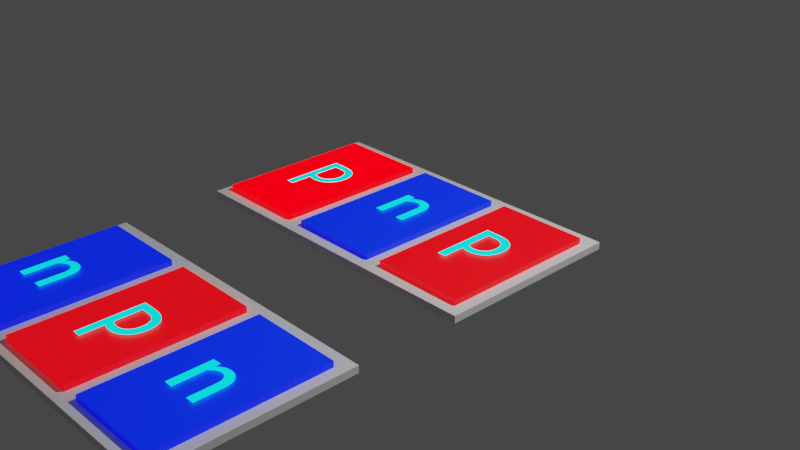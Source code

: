 # Source: Transistors_PNP_NPN.blend  (saved by Blender 3.6.11; exported with 4.5.12 LTS)
import bpy
from mathutils import Matrix  # noqa: F401  (used for matrix-valued properties, if any)

bpy.ops.wm.read_factory_settings(use_empty=True)
scene = bpy.context.scene
scene.name = 'Scene'

# ---- collections
col_collection = bpy.data.collections.new('Collection'); scene.collection.children.link(col_collection)

# ---- materials (node trees are filled in below, after node groups)
mat_ntypedoping = bpy.data.materials.new('nTypeDoping')
mat_ntypedoping.use_transparent_shadow = False
mat_ptypedoping = bpy.data.materials.new('pTypeDoping')
mat_ptypedoping.use_transparent_shadow = False
mat_text = bpy.data.materials.new('Text')
mat_text.use_transparent_shadow = False
mat_text_001 = bpy.data.materials.new('Text.001')
mat_text_001.use_transparent_shadow = False
mat_text_002 = bpy.data.materials.new('Text.002')
mat_text_002.use_transparent_shadow = False
mat_text_003 = bpy.data.materials.new('Text.003')
mat_text_003.use_transparent_shadow = False
mat_ptypedoping_002 = bpy.data.materials.new('pTypeDoping.002')
mat_ptypedoping_002.use_transparent_shadow = False
mat_text_004 = bpy.data.materials.new('Text.004')
mat_text_004.use_transparent_shadow = False
mat_text_005 = bpy.data.materials.new('Text.005')
mat_text_005.use_transparent_shadow = False

# ---- material node trees
mat_ntypedoping.use_nodes = True; mat_ntypedoping.node_tree.nodes.clear()
_N = mat_ntypedoping.node_tree.nodes; _L = mat_ntypedoping.node_tree.links
n0 = _N.new('ShaderNodeBsdfPrincipled'); n0.name = 'Principled BSDF'; n0.location = (10, 300)
n0.distribution = 'GGX'
n0.subsurface_method = 'RANDOM_WALK_SKIN'
n0.inputs[0].default_value = (0.0, 0.05703, 0.8, 1.0)
n0.inputs[3].default_value = 1.45
n0.inputs[27].default_value = (0.0, 0.0002622, 1.0, 1.0)
n0.inputs[28].default_value = 1.0
n1 = _N.new('ShaderNodeOutputMaterial'); n1.name = 'Material Output'; n1.location = (300, 300)
_L.new(n0.outputs[0], n1.inputs[0])
n1.is_active_output = True
mat_ptypedoping.use_nodes = True; mat_ptypedoping.node_tree.nodes.clear()
_N = mat_ptypedoping.node_tree.nodes; _L = mat_ptypedoping.node_tree.links
n0 = _N.new('ShaderNodeBsdfPrincipled'); n0.name = 'Principled BSDF'; n0.location = (10, 300)
n0.distribution = 'GGX'
n0.subsurface_method = 'RANDOM_WALK_SKIN'
n0.inputs[0].default_value = (0.8, 0.001614, 0.0, 1.0)
n0.inputs[3].default_value = 1.45
n0.inputs[27].default_value = (1.0, 0.0, 0.006259, 1.0)
n0.inputs[28].default_value = 1.0
n1 = _N.new('ShaderNodeOutputMaterial'); n1.name = 'Material Output'; n1.location = (300, 300)
_L.new(n0.outputs[0], n1.inputs[0])
n1.is_active_output = True
mat_text.use_nodes = True; mat_text.node_tree.nodes.clear()
_N = mat_text.node_tree.nodes; _L = mat_text.node_tree.links
n0 = _N.new('ShaderNodeBsdfPrincipled'); n0.name = 'Principled BSDF'; n0.location = (10, 300)
n0.distribution = 'GGX'
n0.subsurface_method = 'RANDOM_WALK_SKIN'
n0.inputs[0].default_value = (0.0, 1.0, 1.0, 1.0)
n0.inputs[3].default_value = 1.45
n0.inputs[27].default_value = (0.0, 1.0, 1.0, 1.0)
n0.inputs[28].default_value = 1.0
n1 = _N.new('ShaderNodeOutputMaterial'); n1.name = 'Material Output'; n1.location = (300, 300)
_L.new(n0.outputs[0], n1.inputs[0])
n1.is_active_output = True
mat_text_001.use_nodes = True; mat_text_001.node_tree.nodes.clear()
_N = mat_text_001.node_tree.nodes; _L = mat_text_001.node_tree.links
n0 = _N.new('ShaderNodeBsdfPrincipled'); n0.name = 'Principled BSDF'; n0.location = (10, 300)
n0.distribution = 'GGX'
n0.subsurface_method = 'RANDOM_WALK_SKIN'
n0.inputs[0].default_value = (0.0, 1.0, 1.0, 1.0)
n0.inputs[3].default_value = 1.45
n0.inputs[27].default_value = (0.0, 1.0, 1.0, 1.0)
n0.inputs[28].default_value = 1.0
n1 = _N.new('ShaderNodeOutputMaterial'); n1.name = 'Material Output'; n1.location = (300, 300)
_L.new(n0.outputs[0], n1.inputs[0])
n1.is_active_output = True
mat_text_002.use_nodes = True; mat_text_002.node_tree.nodes.clear()
_N = mat_text_002.node_tree.nodes; _L = mat_text_002.node_tree.links
n0 = _N.new('ShaderNodeBsdfPrincipled'); n0.name = 'Principled BSDF'; n0.location = (10, 300)
n0.distribution = 'GGX'
n0.subsurface_method = 'RANDOM_WALK_SKIN'
n0.inputs[0].default_value = (0.0, 1.0, 1.0, 1.0)
n0.inputs[3].default_value = 1.45
n0.inputs[27].default_value = (0.0, 1.0, 1.0, 1.0)
n0.inputs[28].default_value = 1.0
n1 = _N.new('ShaderNodeOutputMaterial'); n1.name = 'Material Output'; n1.location = (300, 300)
_L.new(n0.outputs[0], n1.inputs[0])
n1.is_active_output = True
mat_text_003.use_nodes = True; mat_text_003.node_tree.nodes.clear()
_N = mat_text_003.node_tree.nodes; _L = mat_text_003.node_tree.links
n0 = _N.new('ShaderNodeBsdfPrincipled'); n0.name = 'Principled BSDF'; n0.location = (10, 300)
n0.distribution = 'GGX'
n0.subsurface_method = 'RANDOM_WALK_SKIN'
n0.inputs[0].default_value = (0.0, 1.0, 1.0, 1.0)
n0.inputs[3].default_value = 1.45
n0.inputs[27].default_value = (0.0, 1.0, 1.0, 1.0)
n0.inputs[28].default_value = 1.0
n1 = _N.new('ShaderNodeOutputMaterial'); n1.name = 'Material Output'; n1.location = (300, 300)
_L.new(n0.outputs[0], n1.inputs[0])
n1.is_active_output = True
mat_ptypedoping_002.use_nodes = True; mat_ptypedoping_002.node_tree.nodes.clear()
_N = mat_ptypedoping_002.node_tree.nodes; _L = mat_ptypedoping_002.node_tree.links
n0 = _N.new('ShaderNodeBsdfPrincipled'); n0.name = 'Principled BSDF'; n0.location = (10, 300)
n0.distribution = 'GGX'
n0.subsurface_method = 'RANDOM_WALK_SKIN'
n0.inputs[0].default_value = (0.8, 0.001614, 0.0, 1.0)
n0.inputs[3].default_value = 1.45
n0.inputs[27].default_value = (1.0, 0.0, 0.006259, 1.0)
n0.inputs[28].default_value = 1.0
n1 = _N.new('ShaderNodeOutputMaterial'); n1.name = 'Material Output'; n1.location = (300, 300)
_L.new(n0.outputs[0], n1.inputs[0])
n1.is_active_output = True
mat_text_004.use_nodes = True; mat_text_004.node_tree.nodes.clear()
_N = mat_text_004.node_tree.nodes; _L = mat_text_004.node_tree.links
n0 = _N.new('ShaderNodeBsdfPrincipled'); n0.name = 'Principled BSDF'; n0.location = (10, 300)
n0.distribution = 'GGX'
n0.subsurface_method = 'RANDOM_WALK_SKIN'
n0.inputs[0].default_value = (0.0, 1.0, 1.0, 1.0)
n0.inputs[3].default_value = 1.45
n0.inputs[27].default_value = (0.0, 1.0, 1.0, 1.0)
n0.inputs[28].default_value = 1.0
n1 = _N.new('ShaderNodeOutputMaterial'); n1.name = 'Material Output'; n1.location = (300, 300)
_L.new(n0.outputs[0], n1.inputs[0])
n1.is_active_output = True
mat_text_005.use_nodes = True; mat_text_005.node_tree.nodes.clear()
_N = mat_text_005.node_tree.nodes; _L = mat_text_005.node_tree.links
n0 = _N.new('ShaderNodeBsdfPrincipled'); n0.name = 'Principled BSDF'; n0.location = (10, 300)
n0.distribution = 'GGX'
n0.subsurface_method = 'RANDOM_WALK_SKIN'
n0.inputs[0].default_value = (0.0, 1.0, 1.0, 1.0)
n0.inputs[3].default_value = 1.45
n0.inputs[27].default_value = (0.0, 1.0, 1.0, 1.0)
n0.inputs[28].default_value = 1.0
n1 = _N.new('ShaderNodeOutputMaterial'); n1.name = 'Material Output'; n1.location = (300, 300)
_L.new(n0.outputs[0], n1.inputs[0])
n1.is_active_output = True

# ---- world
world_world = bpy.data.worlds.new('World'); scene.world = world_world
world_world.use_nodes = True; world_world.node_tree.nodes.clear()
_N = world_world.node_tree.nodes; _L = world_world.node_tree.links
n0 = _N.new('ShaderNodeOutputWorld'); n0.name = 'World Output'; n0.location = (300, 300)
n1 = _N.new('ShaderNodeBackground'); n1.name = 'Background'; n1.location = (10, 300)
n1.inputs[0].default_value = (0.05088, 0.05088, 0.05088, 1.0)
_L.new(n1.outputs[0], n0.inputs[0])
n0.is_active_output = True
world_world.color = (0.05088, 0.05088, 0.05088)
world_world.use_sun_shadow = False
world_world.sun_shadow_jitter_overblur = 0.0

# ---- cameras
cam_camera = bpy.data.cameras.new('Camera')
cam_camera.clip_end = 100.0
cam_camera.ortho_scale = 7.314

# ---- lights
light_light = bpy.data.lights.new('Light', 'POINT')
light_light.transmission_factor = 0.0
light_light.energy = 1000.0
light_light.shadow_soft_size = 0.1
light_light.shadow_maximum_resolution = 0.006
light_light.use_absolute_resolution = True

# ---- meshes
me_cube_001 = bpy.data.meshes.new('Cube.001')
me_cube_001.from_pydata([(-1.0, -1.0, -1.0), (-1.0, -1.0, 1.0), (-1.0, 1.0, -1.0), (-1.0, 1.0, 1.0), (1.0, -1.0, -1.0), (1.0, -1.0, 1.0), (1.0, 1.0, -1.0), (1.0, 1.0, 1.0)], [], [(0, 1, 3, 2), (2, 3, 7, 6), (6, 7, 5, 4), (4, 5, 1, 0), (2, 6, 4, 0), (7, 3, 1, 5)])
_uv = me_cube_001.uv_layers.new(name='UVMap')
_uv.uv.foreach_set('vector', [0.375, 0.0, 0.625, 0.0, 0.625, 0.25, 0.375, 0.25, 0.375, 0.25, 0.625, 0.25, 0.625, 0.5, 0.375, 0.5, 0.375, 0.5, 0.625, 0.5, 0.625, 0.75, 0.375, 0.75, 0.375, 0.75, 0.625, 0.75, 0.625, 1.0, 0.375, 1.0, 0.125, 0.5, 0.375, 0.5, 0.375, 0.75, 0.125, 0.75, 0.625, 0.5, 0.875, 0.5, 0.875, 0.75, 0.625, 0.75])
me_cube_001.update()
me_cube_002 = bpy.data.meshes.new('Cube.002')
me_cube_002.from_pydata([(-1.0, -1.0, -1.0), (-1.0, -1.0, 1.0), (-1.0, 1.0, -1.0), (-1.0, 1.0, 1.0), (1.0, -1.0, -1.0), (1.0, -1.0, 1.0), (1.0, 1.0, -1.0), (1.0, 1.0, 1.0)], [], [(0, 1, 3, 2), (2, 3, 7, 6), (6, 7, 5, 4), (4, 5, 1, 0), (2, 6, 4, 0), (7, 3, 1, 5)])
_uv = me_cube_002.uv_layers.new(name='UVMap')
_uv.uv.foreach_set('vector', [0.375, 0.0, 0.625, 0.0, 0.625, 0.25, 0.375, 0.25, 0.375, 0.25, 0.625, 0.25, 0.625, 0.5, 0.375, 0.5, 0.375, 0.5, 0.625, 0.5, 0.625, 0.75, 0.375, 0.75, 0.375, 0.75, 0.625, 0.75, 0.625, 1.0, 0.375, 1.0, 0.125, 0.5, 0.375, 0.5, 0.375, 0.75, 0.125, 0.75, 0.625, 0.5, 0.875, 0.5, 0.875, 0.75, 0.625, 0.75])
me_cube_002.materials.append(mat_ntypedoping)
me_cube_002.update()
me_cube_003 = bpy.data.meshes.new('Cube.003')
me_cube_003.from_pydata([(-1.0, -1.0, -1.0), (-1.0, -1.0, 1.0), (-1.0, 1.0, -1.0), (-1.0, 1.0, 1.0), (1.0, -1.0, -1.0), (1.0, -1.0, 1.0), (1.0, 1.0, -1.0), (1.0, 1.0, 1.0)], [], [(0, 1, 3, 2), (2, 3, 7, 6), (6, 7, 5, 4), (4, 5, 1, 0), (2, 6, 4, 0), (7, 3, 1, 5)])
_uv = me_cube_003.uv_layers.new(name='UVMap')
_uv.uv.foreach_set('vector', [0.375, 0.0, 0.625, 0.0, 0.625, 0.25, 0.375, 0.25, 0.375, 0.25, 0.625, 0.25, 0.625, 0.5, 0.375, 0.5, 0.375, 0.5, 0.625, 0.5, 0.625, 0.75, 0.375, 0.75, 0.375, 0.75, 0.625, 0.75, 0.625, 1.0, 0.375, 1.0, 0.125, 0.5, 0.375, 0.5, 0.375, 0.75, 0.125, 0.75, 0.625, 0.5, 0.875, 0.5, 0.875, 0.75, 0.625, 0.75])
me_cube_003.materials.append(mat_ptypedoping)
me_cube_003.update()
me_cube_004 = bpy.data.meshes.new('Cube.004')
me_cube_004.from_pydata([(-1.0, -1.0, -1.0), (-1.0, -1.0, 1.0), (-1.0, 1.0, -1.0), (-1.0, 1.0, 1.0), (1.0, -1.0, -1.0), (1.0, -1.0, 1.0), (1.0, 1.0, -1.0), (1.0, 1.0, 1.0)], [], [(0, 1, 3, 2), (2, 3, 7, 6), (6, 7, 5, 4), (4, 5, 1, 0), (2, 6, 4, 0), (7, 3, 1, 5)])
_uv = me_cube_004.uv_layers.new(name='UVMap')
_uv.uv.foreach_set('vector', [0.375, 0.0, 0.625, 0.0, 0.625, 0.25, 0.375, 0.25, 0.375, 0.25, 0.625, 0.25, 0.625, 0.5, 0.375, 0.5, 0.375, 0.5, 0.625, 0.5, 0.625, 0.75, 0.375, 0.75, 0.375, 0.75, 0.625, 0.75, 0.625, 1.0, 0.375, 1.0, 0.125, 0.5, 0.375, 0.5, 0.375, 0.75, 0.125, 0.75, 0.625, 0.5, 0.875, 0.5, 0.875, 0.75, 0.625, 0.75])
me_cube_004.materials.append(mat_ptypedoping)
me_cube_004.update()
me_cube_005 = bpy.data.meshes.new('Cube.005')
me_cube_005.from_pydata([(-1.0, -1.0, -1.0), (-1.0, -1.0, 1.0), (-1.0, 1.0, -1.0), (-1.0, 1.0, 1.0), (1.0, -1.0, -1.0), (1.0, -1.0, 1.0), (1.0, 1.0, -1.0), (1.0, 1.0, 1.0)], [], [(0, 1, 3, 2), (2, 3, 7, 6), (6, 7, 5, 4), (4, 5, 1, 0), (2, 6, 4, 0), (7, 3, 1, 5)])
_uv = me_cube_005.uv_layers.new(name='UVMap')
_uv.uv.foreach_set('vector', [0.375, 0.0, 0.625, 0.0, 0.625, 0.25, 0.375, 0.25, 0.375, 0.25, 0.625, 0.25, 0.625, 0.5, 0.375, 0.5, 0.375, 0.5, 0.625, 0.5, 0.625, 0.75, 0.375, 0.75, 0.375, 0.75, 0.625, 0.75, 0.625, 1.0, 0.375, 1.0, 0.125, 0.5, 0.375, 0.5, 0.375, 0.75, 0.125, 0.75, 0.625, 0.5, 0.875, 0.5, 0.875, 0.75, 0.625, 0.75])
me_cube_005.materials.append(mat_ntypedoping)
me_cube_005.update()
me_cube_006 = bpy.data.meshes.new('Cube.006')
me_cube_006.from_pydata([(-1.0, -1.0, -1.0), (-1.0, -1.0, 1.0), (-1.0, 1.0, -1.0), (-1.0, 1.0, 1.0), (1.0, -1.0, -1.0), (1.0, -1.0, 1.0), (1.0, 1.0, -1.0), (1.0, 1.0, 1.0)], [], [(0, 1, 3, 2), (2, 3, 7, 6), (6, 7, 5, 4), (4, 5, 1, 0), (2, 6, 4, 0), (7, 3, 1, 5)])
_uv = me_cube_006.uv_layers.new(name='UVMap')
_uv.uv.foreach_set('vector', [0.375, 0.0, 0.625, 0.0, 0.625, 0.25, 0.375, 0.25, 0.375, 0.25, 0.625, 0.25, 0.625, 0.5, 0.375, 0.5, 0.375, 0.5, 0.625, 0.5, 0.625, 0.75, 0.375, 0.75, 0.375, 0.75, 0.625, 0.75, 0.625, 1.0, 0.375, 1.0, 0.125, 0.5, 0.375, 0.5, 0.375, 0.75, 0.125, 0.75, 0.625, 0.5, 0.875, 0.5, 0.875, 0.75, 0.625, 0.75])
me_cube_006.materials.append(mat_ntypedoping)
me_cube_006.update()
me_cube_007 = bpy.data.meshes.new('Cube.007')
me_cube_007.from_pydata([(-1.0, -1.0, -1.0), (-1.0, -1.0, 1.0), (-1.0, 1.0, -1.0), (-1.0, 1.0, 1.0), (1.0, -1.0, -1.0), (1.0, -1.0, 1.0), (1.0, 1.0, -1.0), (1.0, 1.0, 1.0)], [], [(0, 1, 3, 2), (2, 3, 7, 6), (6, 7, 5, 4), (4, 5, 1, 0), (2, 6, 4, 0), (7, 3, 1, 5)])
_uv = me_cube_007.uv_layers.new(name='UVMap')
_uv.uv.foreach_set('vector', [0.375, 0.0, 0.625, 0.0, 0.625, 0.25, 0.375, 0.25, 0.375, 0.25, 0.625, 0.25, 0.625, 0.5, 0.375, 0.5, 0.375, 0.5, 0.625, 0.5, 0.625, 0.75, 0.375, 0.75, 0.375, 0.75, 0.625, 0.75, 0.625, 1.0, 0.375, 1.0, 0.125, 0.5, 0.375, 0.5, 0.375, 0.75, 0.125, 0.75, 0.625, 0.5, 0.875, 0.5, 0.875, 0.75, 0.625, 0.75])
me_cube_007.materials.append(mat_ptypedoping)
me_cube_007.update()
me_cube_008 = bpy.data.meshes.new('Cube.008')
me_cube_008.from_pydata([(-1.0, -1.0, -1.0), (-1.0, -1.0, 1.0), (-1.0, 1.0, -1.0), (-1.0, 1.0, 1.0), (1.0, -1.0, -1.0), (1.0, -1.0, 1.0), (1.0, 1.0, -1.0), (1.0, 1.0, 1.0)], [], [(0, 1, 3, 2), (2, 3, 7, 6), (6, 7, 5, 4), (4, 5, 1, 0), (2, 6, 4, 0), (7, 3, 1, 5)])
_uv = me_cube_008.uv_layers.new(name='UVMap')
_uv.uv.foreach_set('vector', [0.375, 0.0, 0.625, 0.0, 0.625, 0.25, 0.375, 0.25, 0.375, 0.25, 0.625, 0.25, 0.625, 0.5, 0.375, 0.5, 0.375, 0.5, 0.625, 0.5, 0.625, 0.75, 0.375, 0.75, 0.375, 0.75, 0.625, 0.75, 0.625, 1.0, 0.375, 1.0, 0.125, 0.5, 0.375, 0.5, 0.375, 0.75, 0.125, 0.75, 0.625, 0.5, 0.875, 0.5, 0.875, 0.75, 0.625, 0.75])
me_cube_008.update()
me_cube_009 = bpy.data.meshes.new('Cube.009')
me_cube_009.from_pydata([(-1.0, -1.0, -1.0), (-1.0, -1.0, 1.0), (-1.0, 1.0, -1.0), (-1.0, 1.0, 1.0), (1.0, -1.0, -1.0), (1.0, -1.0, 1.0), (1.0, 1.0, -1.0), (1.0, 1.0, 1.0)], [], [(0, 1, 3, 2), (2, 3, 7, 6), (6, 7, 5, 4), (4, 5, 1, 0), (2, 6, 4, 0), (7, 3, 1, 5)])
_uv = me_cube_009.uv_layers.new(name='UVMap')
_uv.uv.foreach_set('vector', [0.375, 0.0, 0.625, 0.0, 0.625, 0.25, 0.375, 0.25, 0.375, 0.25, 0.625, 0.25, 0.625, 0.5, 0.375, 0.5, 0.375, 0.5, 0.625, 0.5, 0.625, 0.75, 0.375, 0.75, 0.375, 0.75, 0.625, 0.75, 0.625, 1.0, 0.375, 1.0, 0.125, 0.5, 0.375, 0.5, 0.375, 0.75, 0.125, 0.75, 0.625, 0.5, 0.875, 0.5, 0.875, 0.75, 0.625, 0.75])
me_cube_009.materials.append(mat_ptypedoping_002)
me_cube_009.update()

# ---- curves / text
txt_text = bpy.data.curves.new('Text', 'FONT')
txt_text.dimensions = '2D'
txt_text.body = 'p'
txt_text.materials.append(mat_text)
txt_text_001 = bpy.data.curves.new('Text.001', 'FONT')
txt_text_001.dimensions = '2D'
txt_text_001.body = 'n'
txt_text_001.materials.append(mat_text_001)
txt_text_002 = bpy.data.curves.new('Text.002', 'FONT')
txt_text_002.dimensions = '2D'
txt_text_002.body = 'p'
txt_text_002.materials.append(mat_text_002)
txt_text_003 = bpy.data.curves.new('Text.003', 'FONT')
txt_text_003.dimensions = '2D'
txt_text_003.body = 'n'
txt_text_003.materials.append(mat_text_003)
txt_text_004 = bpy.data.curves.new('Text.004', 'FONT')
txt_text_004.dimensions = '2D'
txt_text_004.body = 'p'
txt_text_004.materials.append(mat_text_004)
txt_text_005 = bpy.data.curves.new('Text.005', 'FONT')
txt_text_005.dimensions = '2D'
txt_text_005.body = 'n'
txt_text_005.materials.append(mat_text_005)

# ---- objects
ob_light = bpy.data.objects.new('Light', light_light)
ob_camera = bpy.data.objects.new('Camera', cam_camera)
ob_cube = bpy.data.objects.new('Cube', me_cube_001)
ob_cube_001 = bpy.data.objects.new('Cube.001', me_cube_002)
ob_cube_002 = bpy.data.objects.new('Cube.002', me_cube_003)
ob_cube_003 = bpy.data.objects.new('Cube.003', me_cube_004)
ob_text = bpy.data.objects.new('Text', txt_text)
ob_text_001 = bpy.data.objects.new('Text.001', txt_text_001)
ob_text_002 = bpy.data.objects.new('Text.002', txt_text_002)
ob_cube_004 = bpy.data.objects.new('Cube.004', me_cube_005)
ob_cube_005 = bpy.data.objects.new('Cube.005', me_cube_006)
ob_cube_006 = bpy.data.objects.new('Cube.006', me_cube_007)
ob_cube_007 = bpy.data.objects.new('Cube.007', me_cube_008)
ob_text_003 = bpy.data.objects.new('Text.003', txt_text_003)
ob_cube_008 = bpy.data.objects.new('Cube.008', me_cube_009)
ob_text_004 = bpy.data.objects.new('Text.004', txt_text_004)
ob_text_005 = bpy.data.objects.new('Text.005', txt_text_005)

# ---- transforms, parenting, visibility, modifiers, constraints
ob_light.location = (4.076, 1.005, 5.904)
ob_light.rotation_euler = (0.6503, 0.05522, 1.866)
ob_light.lock_rotations_4d = False
ob_light.empty_display_type = 'ARROWS'
ob_light.color = (0.0, 0.0, 0.0, 0.0)
ob_light.lineart.crease_threshold = 0.0
ob_camera.location = (7.359, -6.926, 4.958)
ob_camera.rotation_euler = (1.109, 0.0, 0.8149)
ob_camera.lock_rotations_4d = False
ob_camera.empty_display_type = 'ARROWS'
ob_camera.color = (0.0, 0.0, 0.0, 0.0)
ob_camera.display_type = 'WIRE'
ob_camera.lineart.crease_threshold = 0.0
ob_cube.location = (0.0, 0.0, 0.0)
ob_cube.scale = (1.756, 1.0, -0.03697)
ob_cube_001.location = (0.0, -0.0166, 0.06134)
ob_cube_001.rotation_euler = (0.0, -0.0, 1.567)
ob_cube_001.scale = (0.8567, 0.4878, -0.03697)
ob_cube_002.location = (1.152, -0.0166, 0.06134)
ob_cube_002.rotation_euler = (0.0, -0.0, 1.567)
ob_cube_002.scale = (0.8567, 0.4878, -0.03697)
ob_cube_003.location = (-1.161, -0.0166, 0.06134)
ob_cube_003.rotation_euler = (0.0, -0.0, 1.567)
ob_cube_003.scale = (0.8567, 0.4878, -0.03697)
ob_text.location = (-1.376, -0.1616, 0.116)
ob_text_001.location = (-0.2273, -0.1616, 0.116)
ob_text_002.location = (0.8863, -0.1616, 0.116)
ob_cube_004.location = (-1.161, -3.11, 0.06134)
ob_cube_004.rotation_euler = (0.0, -0.0, 1.567)
ob_cube_004.scale = (0.8567, 0.4878, -0.03697)
ob_cube_005.location = (1.152, -3.11, 0.06134)
ob_cube_005.rotation_euler = (0.0, -0.0, 1.567)
ob_cube_005.scale = (0.8567, 0.4878, -0.03697)
ob_cube_006.location = (0.0, -3.11, 0.06134)
ob_cube_006.rotation_euler = (0.0, -0.0, 1.567)
ob_cube_006.scale = (0.8567, 0.4878, -0.03697)
ob_cube_007.location = (0.0, -3.093, 0.0)
ob_cube_007.scale = (1.756, 1.0, -0.03697)
ob_text_003.location = (-1.452, -3.394, 0.116)
ob_cube_008.location = (-1.161, -0.0166, 0.06134)
ob_cube_008.rotation_euler = (0.0, -0.0, 1.567)
ob_cube_008.scale = (0.8567, 0.4878, -0.03697)
ob_text_004.location = (-0.1902, -3.314, 0.116)
ob_text_005.location = (0.9389, -3.394, 0.116)

# ---- collection membership
col_collection.objects.link(ob_light)
col_collection.objects.link(ob_camera)
col_collection.objects.link(ob_cube)
col_collection.objects.link(ob_cube_001)
col_collection.objects.link(ob_cube_002)
col_collection.objects.link(ob_cube_003)
col_collection.objects.link(ob_text)
col_collection.objects.link(ob_text_001)
col_collection.objects.link(ob_text_002)
col_collection.objects.link(ob_cube_004)
col_collection.objects.link(ob_cube_005)
col_collection.objects.link(ob_cube_006)
col_collection.objects.link(ob_cube_007)
col_collection.objects.link(ob_text_003)
col_collection.objects.link(ob_cube_008)
col_collection.objects.link(ob_text_004)
col_collection.objects.link(ob_text_005)

# ---- scene / render settings (as saved in the file)
scene.camera = ob_camera
scene.frame_start = 1; scene.frame_end = 250; scene.frame_set(1)
scene.render.engine = 'BLENDER_EEVEE_NEXT'
scene.cycles.sampling_pattern = 'TABULATED_SOBOL'
scene.view_settings.view_transform = 'Filmic'
bpy.context.view_layer.update()
